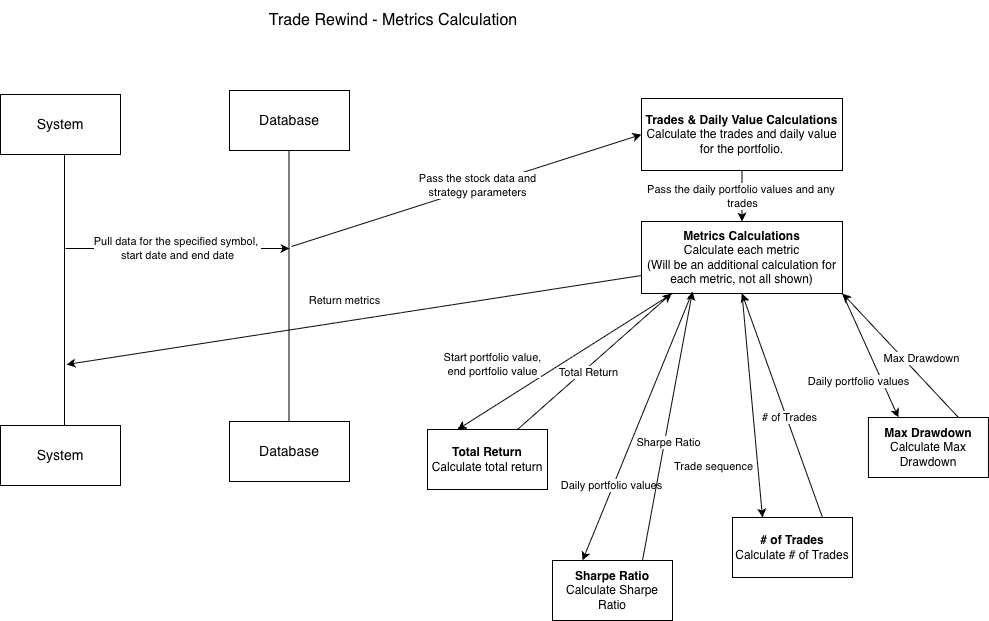

The diagram above was exported from draw.io. Its source (the exported page's mxGraphModel, read from the mxfile embedded in the PNG):
<mxGraphModel dx="1065" dy="1012" grid="0" gridSize="10" guides="1" tooltips="1" connect="1" arrows="1" fold="1" page="1" pageScale="1" pageWidth="1100" pageHeight="850" math="0" shadow="0">
  <root>
    <mxCell id="0" />
    <mxCell id="1" parent="0" />
    <mxCell id="sghyrW0Mw_kIEiTdF4v4-12" edge="1" parent="1" source="sghyrW0Mw_kIEiTdF4v4-1" style="endArrow=classic;html=1;rounded=0;exitX=0.25;exitY=1;exitDx=0;exitDy=0;entryX=0.25;entryY=0;entryDx=0;entryDy=0;" target="sghyrW0Mw_kIEiTdF4v4-14" value="">
      <mxGeometry height="50" relative="1" width="50" as="geometry">
        <mxPoint x="821" y="455" as="sourcePoint" />
        <mxPoint x="782" y="546" as="targetPoint" />
      </mxGeometry>
    </mxCell>
    <mxCell id="sghyrW0Mw_kIEiTdF4v4-13" connectable="0" parent="sghyrW0Mw_kIEiTdF4v4-12" style="edgeLabel;html=1;align=center;verticalAlign=middle;resizable=0;points=[];" value="Daily portfolio values" vertex="1">
      <mxGeometry relative="1" x="-0.2067" y="4" as="geometry">
        <mxPoint x="-41" y="84" as="offset" />
      </mxGeometry>
    </mxCell>
    <mxCell id="p7zY_uCLAVRoXxM3vDD3-2" parent="1" style="text;html=1;whiteSpace=wrap;strokeColor=none;fillColor=none;align=center;verticalAlign=middle;rounded=0;" value="&lt;font style=&quot;font-size: 16px;&quot;&gt;Trade Rewind - Metrics Calculation&lt;/font&gt;" vertex="1">
      <mxGeometry height="40" width="340" x="300" y="70" as="geometry" />
    </mxCell>
    <mxCell id="p7zY_uCLAVRoXxM3vDD3-4" parent="1" style="rounded=0;whiteSpace=wrap;html=1;" value="&lt;font style=&quot;font-size: 14px;&quot;&gt;System&lt;/font&gt;" vertex="1">
      <mxGeometry height="60" width="120" x="77" y="164" as="geometry" />
    </mxCell>
    <mxCell id="p7zY_uCLAVRoXxM3vDD3-5" parent="1" style="rounded=0;whiteSpace=wrap;html=1;" value="&lt;font style=&quot;font-size: 14px;&quot;&gt;Database&lt;/font&gt;" vertex="1">
      <mxGeometry height="60" width="120" x="306" y="160" as="geometry" />
    </mxCell>
    <mxCell id="p7zY_uCLAVRoXxM3vDD3-7" parent="1" style="rounded=0;whiteSpace=wrap;html=1;" value="&lt;font style=&quot;font-size: 14px;&quot;&gt;System&lt;/font&gt;" vertex="1">
      <mxGeometry height="60" width="120" x="77" y="495" as="geometry" />
    </mxCell>
    <mxCell id="p7zY_uCLAVRoXxM3vDD3-8" parent="1" style="rounded=0;whiteSpace=wrap;html=1;" value="&lt;font style=&quot;font-size: 14px;&quot;&gt;Database&lt;/font&gt;" vertex="1">
      <mxGeometry height="60" width="120" x="306" y="491" as="geometry" />
    </mxCell>
    <mxCell id="p7zY_uCLAVRoXxM3vDD3-10" edge="1" parent="1" style="endArrow=none;html=1;rounded=0;exitX=0.5;exitY=0;exitDx=0;exitDy=0;entryX=0.5;entryY=1;entryDx=0;entryDy=0;" value="">
      <mxGeometry height="50" relative="1" width="50" as="geometry">
        <mxPoint x="141" y="495" as="sourcePoint" />
        <mxPoint x="141" y="224" as="targetPoint" />
      </mxGeometry>
    </mxCell>
    <mxCell id="p7zY_uCLAVRoXxM3vDD3-11" edge="1" parent="1" style="endArrow=none;html=1;rounded=0;exitX=0.5;exitY=0;exitDx=0;exitDy=0;entryX=0.5;entryY=1;entryDx=0;entryDy=0;" value="">
      <mxGeometry height="50" relative="1" width="50" as="geometry">
        <mxPoint x="365.5" y="491" as="sourcePoint" />
        <mxPoint x="365.5" y="220" as="targetPoint" />
      </mxGeometry>
    </mxCell>
    <mxCell id="p7zY_uCLAVRoXxM3vDD3-14" edge="1" parent="1" style="endArrow=classic;html=1;rounded=0;" value="Pull data for the specified symbol,&amp;nbsp;&lt;div&gt;start date and end date&lt;/div&gt;">
      <mxGeometry height="50" relative="1" width="50" as="geometry">
        <mxPoint x="142" y="318" as="sourcePoint" />
        <mxPoint x="366" y="318" as="targetPoint" />
      </mxGeometry>
    </mxCell>
    <mxCell id="p7zY_uCLAVRoXxM3vDD3-15" parent="1" style="rounded=0;whiteSpace=wrap;html=1;" value="&lt;b&gt;Trades &amp;amp; Daily Value Calculations&lt;/b&gt;&lt;div&gt;Calculate the trades and daily value for the portfolio.&lt;/div&gt;" vertex="1">
      <mxGeometry height="72" width="201" x="718" y="168" as="geometry" />
    </mxCell>
    <mxCell id="sghyrW0Mw_kIEiTdF4v4-1" parent="1" style="rounded=0;whiteSpace=wrap;html=1;" value="&lt;b&gt;Metrics Calculations&lt;/b&gt;&lt;div&gt;Calculate each metric&lt;br&gt;(Will be an additional calculation for each metric, not all shown)&lt;/div&gt;" vertex="1">
      <mxGeometry height="72" width="201" x="718" y="291" as="geometry" />
    </mxCell>
    <mxCell id="sghyrW0Mw_kIEiTdF4v4-4" edge="1" parent="1" style="endArrow=classic;html=1;rounded=0;entryX=0;entryY=0.5;entryDx=0;entryDy=0;" target="p7zY_uCLAVRoXxM3vDD3-15" value="">
      <mxGeometry height="50" relative="1" width="50" as="geometry">
        <mxPoint x="368" y="316" as="sourcePoint" />
        <mxPoint x="671" y="242" as="targetPoint" />
      </mxGeometry>
    </mxCell>
    <mxCell id="sghyrW0Mw_kIEiTdF4v4-5" connectable="0" parent="sghyrW0Mw_kIEiTdF4v4-4" style="edgeLabel;html=1;align=center;verticalAlign=middle;resizable=0;points=[];" value="Pass the stock data and&lt;br&gt;strategy parameters" vertex="1">
      <mxGeometry relative="1" x="0.0623" y="2" as="geometry">
        <mxPoint as="offset" />
      </mxGeometry>
    </mxCell>
    <mxCell id="sghyrW0Mw_kIEiTdF4v4-6" edge="1" parent="1" source="p7zY_uCLAVRoXxM3vDD3-15" style="endArrow=classic;html=1;rounded=0;entryX=0.5;entryY=0;entryDx=0;entryDy=0;exitX=0.5;exitY=1;exitDx=0;exitDy=0;" target="sghyrW0Mw_kIEiTdF4v4-1" value="Pass the daily portfolio values and any&amp;nbsp;&lt;div&gt;trades&lt;/div&gt;">
      <mxGeometry height="50" relative="1" width="50" as="geometry">
        <mxPoint x="484" y="312" as="sourcePoint" />
        <mxPoint x="534" y="262" as="targetPoint" />
      </mxGeometry>
    </mxCell>
    <mxCell id="sghyrW0Mw_kIEiTdF4v4-7" edge="1" parent="1" source="sghyrW0Mw_kIEiTdF4v4-1" style="endArrow=classic;html=1;rounded=0;exitX=0.154;exitY=1;exitDx=0;exitDy=0;exitPerimeter=0;entryX=0.25;entryY=0;entryDx=0;entryDy=0;" target="sghyrW0Mw_kIEiTdF4v4-8" value="">
      <mxGeometry height="50" relative="1" width="50" as="geometry">
        <mxPoint x="484" y="312" as="sourcePoint" />
        <mxPoint x="710" y="454" as="targetPoint" />
      </mxGeometry>
    </mxCell>
    <mxCell id="sghyrW0Mw_kIEiTdF4v4-9" connectable="0" parent="sghyrW0Mw_kIEiTdF4v4-7" style="edgeLabel;html=1;align=center;verticalAlign=middle;resizable=0;points=[];" value="Start portfolio value,&lt;div&gt;end portfolio value&lt;/div&gt;" vertex="1">
      <mxGeometry relative="1" x="-0.2067" y="4" as="geometry">
        <mxPoint x="-97" y="13" as="offset" />
      </mxGeometry>
    </mxCell>
    <mxCell id="sghyrW0Mw_kIEiTdF4v4-8" parent="1" style="rounded=0;whiteSpace=wrap;html=1;" value="&lt;b&gt;Total Return&lt;/b&gt;&lt;div&gt;Calculate total return&lt;/div&gt;" vertex="1">
      <mxGeometry height="60" width="120" x="504" y="499" as="geometry" />
    </mxCell>
    <mxCell id="sghyrW0Mw_kIEiTdF4v4-10" edge="1" parent="1" source="sghyrW0Mw_kIEiTdF4v4-8" style="endArrow=classic;html=1;rounded=0;exitX=0.75;exitY=0;exitDx=0;exitDy=0;entryX=0.149;entryY=1;entryDx=0;entryDy=0;entryPerimeter=0;" target="sghyrW0Mw_kIEiTdF4v4-1" value="">
      <mxGeometry height="50" relative="1" width="50" as="geometry">
        <mxPoint x="742" y="420" as="sourcePoint" />
        <mxPoint x="792" y="370" as="targetPoint" />
      </mxGeometry>
    </mxCell>
    <mxCell id="sghyrW0Mw_kIEiTdF4v4-11" connectable="0" parent="sghyrW0Mw_kIEiTdF4v4-10" style="edgeLabel;html=1;align=center;verticalAlign=middle;resizable=0;points=[];" value="Total Return" vertex="1">
      <mxGeometry relative="1" x="-0.1123" y="-3" as="geometry">
        <mxPoint as="offset" />
      </mxGeometry>
    </mxCell>
    <mxCell id="sghyrW0Mw_kIEiTdF4v4-14" parent="1" style="rounded=0;whiteSpace=wrap;html=1;" value="&lt;b&gt;Sharpe Ratio&lt;/b&gt;&lt;br&gt;&lt;div&gt;Calculate Sharpe Ratio&lt;/div&gt;" vertex="1">
      <mxGeometry height="60" width="120" x="629" y="630" as="geometry" />
    </mxCell>
    <mxCell id="sghyrW0Mw_kIEiTdF4v4-15" edge="1" parent="1" source="sghyrW0Mw_kIEiTdF4v4-14" style="endArrow=classic;html=1;rounded=0;exitX=0.75;exitY=0;exitDx=0;exitDy=0;" value="">
      <mxGeometry height="50" relative="1" width="50" as="geometry">
        <mxPoint x="814" y="512" as="sourcePoint" />
        <mxPoint x="769" y="361" as="targetPoint" />
      </mxGeometry>
    </mxCell>
    <mxCell id="sghyrW0Mw_kIEiTdF4v4-16" connectable="0" parent="sghyrW0Mw_kIEiTdF4v4-15" style="edgeLabel;html=1;align=center;verticalAlign=middle;resizable=0;points=[];" value="Sharpe Ratio" vertex="1">
      <mxGeometry relative="1" x="-0.1123" y="-3" as="geometry">
        <mxPoint as="offset" />
      </mxGeometry>
    </mxCell>
    <mxCell id="sghyrW0Mw_kIEiTdF4v4-17" edge="1" parent="1" source="sghyrW0Mw_kIEiTdF4v4-1" style="endArrow=classic;html=1;rounded=0;exitX=0.5;exitY=1;exitDx=0;exitDy=0;entryX=0.25;entryY=0;entryDx=0;entryDy=0;" target="sghyrW0Mw_kIEiTdF4v4-21" value="">
      <mxGeometry height="50" relative="1" width="50" as="geometry">
        <mxPoint x="901" y="363" as="sourcePoint" />
        <mxPoint x="915" y="546" as="targetPoint" />
      </mxGeometry>
    </mxCell>
    <mxCell id="sghyrW0Mw_kIEiTdF4v4-18" connectable="0" parent="sghyrW0Mw_kIEiTdF4v4-17" style="edgeLabel;html=1;align=center;verticalAlign=middle;resizable=0;points=[];" value="Trade sequence" vertex="1">
      <mxGeometry relative="1" x="-0.2067" y="4" as="geometry">
        <mxPoint x="-41" y="84" as="offset" />
      </mxGeometry>
    </mxCell>
    <mxCell id="sghyrW0Mw_kIEiTdF4v4-21" parent="1" style="rounded=0;whiteSpace=wrap;html=1;" value="&lt;b&gt;# of Trades&lt;/b&gt;&lt;br&gt;&lt;div&gt;Calculate # of Trades&lt;/div&gt;" vertex="1">
      <mxGeometry height="60" width="120" x="809" y="587" as="geometry" />
    </mxCell>
    <mxCell id="sghyrW0Mw_kIEiTdF4v4-22" edge="1" parent="1" source="sghyrW0Mw_kIEiTdF4v4-21" style="endArrow=classic;html=1;rounded=0;exitX=0.75;exitY=0;exitDx=0;exitDy=0;entryX=0.5;entryY=1;entryDx=0;entryDy=0;" target="sghyrW0Mw_kIEiTdF4v4-1" value="">
      <mxGeometry height="50" relative="1" width="50" as="geometry">
        <mxPoint x="947" y="512" as="sourcePoint" />
        <mxPoint x="902" y="361" as="targetPoint" />
      </mxGeometry>
    </mxCell>
    <mxCell id="sghyrW0Mw_kIEiTdF4v4-23" connectable="0" parent="sghyrW0Mw_kIEiTdF4v4-22" style="edgeLabel;html=1;align=center;verticalAlign=middle;resizable=0;points=[];" value="# of Trades" vertex="1">
      <mxGeometry relative="1" x="-0.1123" y="-3" as="geometry">
        <mxPoint as="offset" />
      </mxGeometry>
    </mxCell>
    <mxCell id="sghyrW0Mw_kIEiTdF4v4-24" edge="1" parent="1" source="sghyrW0Mw_kIEiTdF4v4-1" style="endArrow=classic;html=1;rounded=0;exitX=0;exitY=0.75;exitDx=0;exitDy=0;" value="">
      <mxGeometry height="50" relative="1" width="50" as="geometry">
        <mxPoint x="566" y="304" as="sourcePoint" />
        <mxPoint x="143" y="434" as="targetPoint" />
      </mxGeometry>
    </mxCell>
    <mxCell id="sghyrW0Mw_kIEiTdF4v4-25" connectable="0" parent="sghyrW0Mw_kIEiTdF4v4-24" style="edgeLabel;html=1;align=center;verticalAlign=middle;resizable=0;points=[];" value="Return metrics" vertex="1">
      <mxGeometry relative="1" x="0.1158" y="3" as="geometry">
        <mxPoint x="23" y="-28" as="offset" />
      </mxGeometry>
    </mxCell>
    <mxCell id="sghyrW0Mw_kIEiTdF4v4-26" edge="1" parent="1" source="sghyrW0Mw_kIEiTdF4v4-1" style="endArrow=classic;html=1;rounded=0;exitX=1;exitY=1;exitDx=0;exitDy=0;entryX=0.25;entryY=0;entryDx=0;entryDy=0;" target="sghyrW0Mw_kIEiTdF4v4-28" value="">
      <mxGeometry height="50" relative="1" width="50" as="geometry">
        <mxPoint x="954.95" y="263" as="sourcePoint" />
        <mxPoint x="1050.95" y="446" as="targetPoint" />
      </mxGeometry>
    </mxCell>
    <mxCell id="sghyrW0Mw_kIEiTdF4v4-27" connectable="0" parent="sghyrW0Mw_kIEiTdF4v4-26" style="edgeLabel;html=1;align=center;verticalAlign=middle;resizable=0;points=[];" value="Daily portfolio values" vertex="1">
      <mxGeometry relative="1" x="-0.2067" y="4" as="geometry">
        <mxPoint x="-10" y="40" as="offset" />
      </mxGeometry>
    </mxCell>
    <mxCell id="sghyrW0Mw_kIEiTdF4v4-28" parent="1" style="rounded=0;whiteSpace=wrap;html=1;" value="&lt;div&gt;&lt;b&gt;Max Drawdown&lt;/b&gt;&lt;/div&gt;&lt;div&gt;Calculate Max Drawdown&lt;/div&gt;" vertex="1">
      <mxGeometry height="60" width="120" x="944.95" y="487" as="geometry" />
    </mxCell>
    <mxCell id="sghyrW0Mw_kIEiTdF4v4-29" edge="1" parent="1" source="sghyrW0Mw_kIEiTdF4v4-28" style="endArrow=classic;html=1;rounded=0;exitX=0.75;exitY=0;exitDx=0;exitDy=0;entryX=1;entryY=1;entryDx=0;entryDy=0;" target="sghyrW0Mw_kIEiTdF4v4-1" value="">
      <mxGeometry height="50" relative="1" width="50" as="geometry">
        <mxPoint x="1082.95" y="412" as="sourcePoint" />
        <mxPoint x="861.9960000000001" y="139" as="targetPoint" />
      </mxGeometry>
    </mxCell>
    <mxCell id="sghyrW0Mw_kIEiTdF4v4-30" connectable="0" parent="sghyrW0Mw_kIEiTdF4v4-29" style="edgeLabel;html=1;align=center;verticalAlign=middle;resizable=0;points=[];" value="Max Drawdown" vertex="1">
      <mxGeometry relative="1" x="-0.1123" y="-3" as="geometry">
        <mxPoint x="12" y="-3" as="offset" />
      </mxGeometry>
    </mxCell>
  </root>
</mxGraphModel>